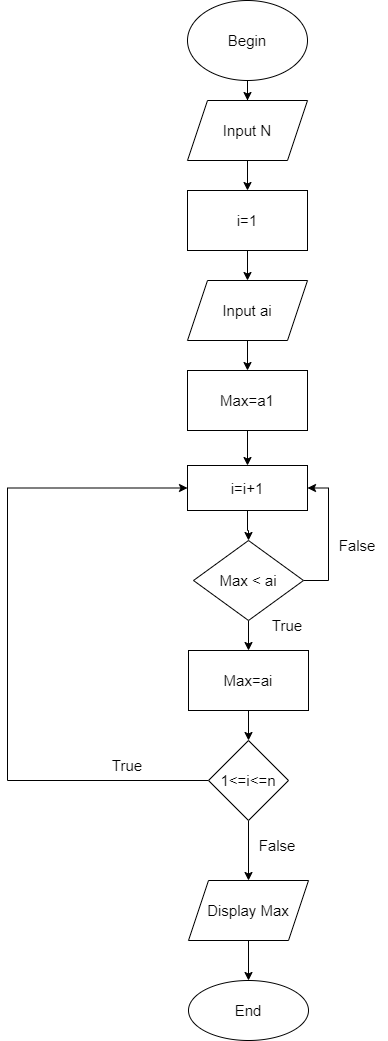

The diagram above was exported from draw.io. Its source (the exported page's mxGraphModel, read from the mxfile embedded in the PNG):
<mxGraphModel dx="1038" dy="513" grid="1" gridSize="10" guides="1" tooltips="1" connect="1" arrows="1" fold="1" page="1" pageScale="1" pageWidth="827" pageHeight="1169" math="0" shadow="0">
  <root>
    <mxCell id="0" />
    <mxCell id="1" parent="0" />
    <mxCell id="O6BzMCsTqdRvh-IlylPg-3" style="edgeStyle=orthogonalEdgeStyle;rounded=0;orthogonalLoop=1;jettySize=auto;html=1;entryX=0.5;entryY=0;entryDx=0;entryDy=0;fontSize=15;" edge="1" parent="1" source="O6BzMCsTqdRvh-IlylPg-1" target="O6BzMCsTqdRvh-IlylPg-2">
      <mxGeometry relative="1" as="geometry" />
    </mxCell>
    <mxCell id="O6BzMCsTqdRvh-IlylPg-1" value="Begin" style="ellipse;whiteSpace=wrap;html=1;fontSize=15;" vertex="1" parent="1">
      <mxGeometry x="260" y="70" width="120" height="80" as="geometry" />
    </mxCell>
    <mxCell id="O6BzMCsTqdRvh-IlylPg-81" style="edgeStyle=orthogonalEdgeStyle;rounded=0;orthogonalLoop=1;jettySize=auto;html=1;entryX=0.5;entryY=0;entryDx=0;entryDy=0;fontSize=15;" edge="1" parent="1" source="O6BzMCsTqdRvh-IlylPg-2" target="O6BzMCsTqdRvh-IlylPg-12">
      <mxGeometry relative="1" as="geometry" />
    </mxCell>
    <mxCell id="O6BzMCsTqdRvh-IlylPg-2" value="Input N" style="shape=parallelogram;perimeter=parallelogramPerimeter;whiteSpace=wrap;html=1;fixedSize=1;fontSize=15;" vertex="1" parent="1">
      <mxGeometry x="260" y="170" width="120" height="60" as="geometry" />
    </mxCell>
    <mxCell id="O6BzMCsTqdRvh-IlylPg-83" style="edgeStyle=orthogonalEdgeStyle;rounded=0;orthogonalLoop=1;jettySize=auto;html=1;entryX=0.5;entryY=0;entryDx=0;entryDy=0;fontSize=15;" edge="1" parent="1" source="O6BzMCsTqdRvh-IlylPg-10" target="O6BzMCsTqdRvh-IlylPg-14">
      <mxGeometry relative="1" as="geometry" />
    </mxCell>
    <mxCell id="O6BzMCsTqdRvh-IlylPg-10" value="Input ai" style="shape=parallelogram;perimeter=parallelogramPerimeter;whiteSpace=wrap;html=1;fixedSize=1;fontSize=15;" vertex="1" parent="1">
      <mxGeometry x="260" y="350" width="120" height="60" as="geometry" />
    </mxCell>
    <mxCell id="O6BzMCsTqdRvh-IlylPg-82" style="edgeStyle=orthogonalEdgeStyle;rounded=0;orthogonalLoop=1;jettySize=auto;html=1;entryX=0.5;entryY=0;entryDx=0;entryDy=0;fontSize=15;" edge="1" parent="1" source="O6BzMCsTqdRvh-IlylPg-12" target="O6BzMCsTqdRvh-IlylPg-10">
      <mxGeometry relative="1" as="geometry" />
    </mxCell>
    <mxCell id="O6BzMCsTqdRvh-IlylPg-12" value="i=1" style="whiteSpace=wrap;html=1;fontSize=15;" vertex="1" parent="1">
      <mxGeometry x="260" y="260" width="120" height="60" as="geometry" />
    </mxCell>
    <mxCell id="O6BzMCsTqdRvh-IlylPg-58" style="edgeStyle=orthogonalEdgeStyle;rounded=0;orthogonalLoop=1;jettySize=auto;html=1;entryX=0.5;entryY=0;entryDx=0;entryDy=0;fontSize=15;" edge="1" parent="1" source="O6BzMCsTqdRvh-IlylPg-14" target="O6BzMCsTqdRvh-IlylPg-23">
      <mxGeometry relative="1" as="geometry" />
    </mxCell>
    <mxCell id="O6BzMCsTqdRvh-IlylPg-14" value="Max=a1" style="whiteSpace=wrap;html=1;fontSize=15;" vertex="1" parent="1">
      <mxGeometry x="260" y="440" width="120" height="60" as="geometry" />
    </mxCell>
    <mxCell id="O6BzMCsTqdRvh-IlylPg-63" style="edgeStyle=orthogonalEdgeStyle;rounded=0;orthogonalLoop=1;jettySize=auto;html=1;entryX=0.5;entryY=0;entryDx=0;entryDy=0;fontSize=15;" edge="1" parent="1" source="O6BzMCsTqdRvh-IlylPg-16" target="O6BzMCsTqdRvh-IlylPg-43">
      <mxGeometry relative="1" as="geometry" />
    </mxCell>
    <mxCell id="O6BzMCsTqdRvh-IlylPg-80" style="edgeStyle=orthogonalEdgeStyle;rounded=0;orthogonalLoop=1;jettySize=auto;html=1;entryX=1;entryY=0.5;entryDx=0;entryDy=0;fontSize=15;" edge="1" parent="1" source="O6BzMCsTqdRvh-IlylPg-16" target="O6BzMCsTqdRvh-IlylPg-23">
      <mxGeometry relative="1" as="geometry">
        <Array as="points">
          <mxPoint x="401" y="650" />
          <mxPoint x="401" y="558" />
        </Array>
      </mxGeometry>
    </mxCell>
    <mxCell id="O6BzMCsTqdRvh-IlylPg-16" value="Max &amp;lt; ai" style="rhombus;whiteSpace=wrap;html=1;fontSize=15;" vertex="1" parent="1">
      <mxGeometry x="266" y="610" width="110" height="80" as="geometry" />
    </mxCell>
    <mxCell id="O6BzMCsTqdRvh-IlylPg-70" style="edgeStyle=orthogonalEdgeStyle;rounded=0;orthogonalLoop=1;jettySize=auto;html=1;entryX=0.5;entryY=0;entryDx=0;entryDy=0;fontSize=15;" edge="1" parent="1" source="O6BzMCsTqdRvh-IlylPg-23" target="O6BzMCsTqdRvh-IlylPg-16">
      <mxGeometry relative="1" as="geometry" />
    </mxCell>
    <mxCell id="O6BzMCsTqdRvh-IlylPg-23" value="i=i+1" style="whiteSpace=wrap;html=1;fontSize=15;" vertex="1" parent="1">
      <mxGeometry x="260" y="535" width="120" height="45" as="geometry" />
    </mxCell>
    <mxCell id="O6BzMCsTqdRvh-IlylPg-71" style="edgeStyle=orthogonalEdgeStyle;rounded=0;orthogonalLoop=1;jettySize=auto;html=1;entryX=0.5;entryY=0;entryDx=0;entryDy=0;fontSize=15;" edge="1" parent="1" source="O6BzMCsTqdRvh-IlylPg-27" target="O6BzMCsTqdRvh-IlylPg-67">
      <mxGeometry relative="1" as="geometry" />
    </mxCell>
    <mxCell id="O6BzMCsTqdRvh-IlylPg-75" style="edgeStyle=orthogonalEdgeStyle;rounded=0;orthogonalLoop=1;jettySize=auto;html=1;fontSize=15;entryX=0;entryY=0.5;entryDx=0;entryDy=0;" edge="1" parent="1" source="O6BzMCsTqdRvh-IlylPg-27" target="O6BzMCsTqdRvh-IlylPg-23">
      <mxGeometry relative="1" as="geometry">
        <mxPoint x="80" y="600" as="targetPoint" />
        <Array as="points">
          <mxPoint x="80" y="850" />
          <mxPoint x="80" y="558" />
        </Array>
      </mxGeometry>
    </mxCell>
    <mxCell id="O6BzMCsTqdRvh-IlylPg-27" value="1&amp;lt;=i&amp;lt;=n" style="rhombus;whiteSpace=wrap;html=1;fontSize=15;" vertex="1" parent="1">
      <mxGeometry x="281" y="810" width="80" height="80" as="geometry" />
    </mxCell>
    <mxCell id="O6BzMCsTqdRvh-IlylPg-69" style="edgeStyle=orthogonalEdgeStyle;rounded=0;orthogonalLoop=1;jettySize=auto;html=1;entryX=0.5;entryY=0;entryDx=0;entryDy=0;fontSize=15;" edge="1" parent="1" source="O6BzMCsTqdRvh-IlylPg-43" target="O6BzMCsTqdRvh-IlylPg-27">
      <mxGeometry relative="1" as="geometry" />
    </mxCell>
    <mxCell id="O6BzMCsTqdRvh-IlylPg-43" value="Max=ai" style="rounded=0;whiteSpace=wrap;html=1;fontSize=15;" vertex="1" parent="1">
      <mxGeometry x="261" y="720" width="120" height="60" as="geometry" />
    </mxCell>
    <mxCell id="O6BzMCsTqdRvh-IlylPg-79" value="" style="edgeStyle=orthogonalEdgeStyle;rounded=0;orthogonalLoop=1;jettySize=auto;html=1;fontSize=15;" edge="1" parent="1" source="O6BzMCsTqdRvh-IlylPg-67" target="O6BzMCsTqdRvh-IlylPg-78">
      <mxGeometry relative="1" as="geometry" />
    </mxCell>
    <mxCell id="O6BzMCsTqdRvh-IlylPg-67" value="Display Max" style="shape=parallelogram;perimeter=parallelogramPerimeter;whiteSpace=wrap;html=1;fixedSize=1;fontSize=15;rounded=0;" vertex="1" parent="1">
      <mxGeometry x="261" y="950" width="120" height="60" as="geometry" />
    </mxCell>
    <mxCell id="O6BzMCsTqdRvh-IlylPg-76" value="False" style="text;html=1;strokeColor=none;fillColor=none;align=center;verticalAlign=middle;whiteSpace=wrap;rounded=0;fontSize=15;" vertex="1" parent="1">
      <mxGeometry x="320" y="900" width="60" height="30" as="geometry" />
    </mxCell>
    <mxCell id="O6BzMCsTqdRvh-IlylPg-77" value="True" style="text;html=1;strokeColor=none;fillColor=none;align=center;verticalAlign=middle;whiteSpace=wrap;rounded=0;fontSize=15;" vertex="1" parent="1">
      <mxGeometry x="170" y="820" width="60" height="30" as="geometry" />
    </mxCell>
    <mxCell id="O6BzMCsTqdRvh-IlylPg-78" value="End" style="ellipse;whiteSpace=wrap;html=1;fontSize=15;rounded=0;" vertex="1" parent="1">
      <mxGeometry x="261" y="1050" width="120" height="60" as="geometry" />
    </mxCell>
    <mxCell id="O6BzMCsTqdRvh-IlylPg-84" value="False" style="text;html=1;strokeColor=none;fillColor=none;align=center;verticalAlign=middle;whiteSpace=wrap;rounded=0;fontSize=15;" vertex="1" parent="1">
      <mxGeometry x="400" y="600" width="60" height="30" as="geometry" />
    </mxCell>
    <mxCell id="O6BzMCsTqdRvh-IlylPg-85" value="True&lt;br&gt;" style="text;html=1;strokeColor=none;fillColor=none;align=center;verticalAlign=middle;whiteSpace=wrap;rounded=0;fontSize=15;" vertex="1" parent="1">
      <mxGeometry x="330" y="680" width="60" height="30" as="geometry" />
    </mxCell>
  </root>
</mxGraphModel>